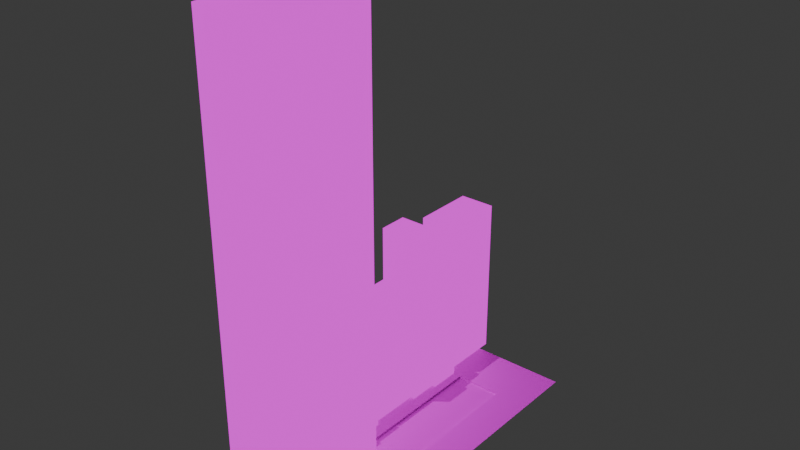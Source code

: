 # Source: City1.blend  (saved by Blender 4.2.66; exported with 4.5.12 LTS)
import bpy
from mathutils import Matrix  # noqa: F401  (used for matrix-valued properties, if any)

bpy.ops.wm.read_factory_settings(use_empty=True)
scene = bpy.context.scene
scene.name = 'Scene'

# ---- collections
col_collection = bpy.data.collections.new('Collection'); scene.collection.children.link(col_collection)

# ---- images (referenced by path relative to the original .blend; pixels are not part of the script)
import os
ASSET_DIR = os.environ.get("B2B_ASSET_DIR", "")  # directory of the original .blend (textures are referenced by path, not embedded)
HERE = os.path.dirname(os.path.abspath(__file__))  # packed textures are extracted next to this script under _unpacked/

def load_image(name, relpath, width, height, colorspace="sRGB"):
    """Load a texture the original file referenced (path relative to the .blend, or extracted next to this script)."""
    p = next((c for c in (os.path.join(HERE, relpath), os.path.join(ASSET_DIR, relpath)) if relpath and os.path.exists(c)), "")
    if p:
        img = bpy.data.images.load(p, check_existing=True)
        img.name = name
    else:  # same state as the original file: an image datablock whose file is absent (Cycles renders it pink)
        img = bpy.data.images.new(name, width, height)
        img.source = "FILE"
        img.filepath = "//" + (relpath or name)
    img.colorspace_settings.name = colorspace
    return img
img_road_png = load_image('Road.png', 'Road.png', 1024, 1024, 'sRGB')
img_buildingsemission_png = load_image('BuildingsEmission.png', 'BuildingsEmission.png', 1024, 1024, 'sRGB')
img_door = load_image('Door', 'Door.png', 1024, 1024, 'sRGB')

# ---- materials (node trees are filled in below, after node groups)
mat_road = bpy.data.materials.new('Road')
mat_buildings = bpy.data.materials.new('Buildings')
mat_buildings.alpha_threshold = 0.0
mat_buildings.roughness = 0.5
mat_buildings.line_color = (0.0, 0.0, 0.0, 1.0)
mat_door = bpy.data.materials.new('Door')
mat_door.alpha_threshold = 0.0
mat_door.roughness = 0.5
mat_door.line_color = (0.0, 0.0, 0.0, 1.0)

# ---- material node trees
mat_road.use_nodes = True; mat_road.node_tree.nodes.clear()
_N = mat_road.node_tree.nodes; _L = mat_road.node_tree.links
n0 = _N.new('ShaderNodeBsdfPrincipled'); n0.name = 'Principled BSDF'; n0.location = (10, 300)
n1 = _N.new('ShaderNodeOutputMaterial'); n1.name = 'Material Output'; n1.location = (300, 300)
n2 = _N.new('ShaderNodeTexImage'); n2.name = 'Image Texture'; n2.location = (-508, 216)
n2.image = img_road_png
_L.new(n0.outputs[0], n1.inputs[0])
_L.new(n2.outputs[0], n0.inputs[0])
n1.is_active_output = True
mat_buildings.use_nodes = True; mat_buildings.node_tree.nodes.clear()
_N = mat_buildings.node_tree.nodes; _L = mat_buildings.node_tree.links
n0 = _N.new('ShaderNodeOutputMaterial'); n0.name = 'Material Output'; n0.location = (470, 300)
n1 = _N.new('ShaderNodeBsdfPrincipled'); n1.name = 'Principled BSDF'; n1.location = (-130, 859)
n1.inputs[0].default_value = (0.1, 0.1, 0.1, 1.0)
n1.inputs[3].default_value = 1.45
n2 = _N.new('ShaderNodeEmission'); n2.name = 'Emission'; n2.location = (-98, -110)
n3 = _N.new('ShaderNodeTexImage'); n3.name = 'Image Texture.001'; n3.location = (-468, 28)
n3.image = img_buildingsemission_png
n4 = _N.new('ShaderNodeVectorMath'); n4.name = 'Vector Math'; n4.location = (-105, 101)
n4.operation = 'LENGTH'
n5 = _N.new('ShaderNodeMixShader'); n5.name = 'Mix Shader'; n5.location = (290, 279)
_L.new(n5.outputs[0], n0.inputs[0])
_L.new(n3.outputs[0], n2.inputs[0])
_L.new(n3.outputs[0], n4.inputs[0])
_L.new(n1.outputs[0], n5.inputs[1])
_L.new(n4.outputs[1], n5.inputs[0])
_L.new(n2.outputs[0], n5.inputs[2])
n0.is_active_output = True
mat_door.use_nodes = True; mat_door.node_tree.nodes.clear()
_N = mat_door.node_tree.nodes; _L = mat_door.node_tree.links
n0 = _N.new('ShaderNodeOutputMaterial'); n0.name = 'Material Output'; n0.location = (470, 300)
n1 = _N.new('ShaderNodeBsdfPrincipled'); n1.name = 'Principled BSDF'; n1.location = (-130, 859)
n1.inputs[3].default_value = 1.45
n2 = _N.new('ShaderNodeTexImage'); n2.name = 'Image Texture'; n2.location = (-812, 665)
n2.image = img_door
_L.new(n2.outputs[0], n1.inputs[0])
_L.new(n1.outputs[0], n0.inputs[0])
n0.is_active_output = True

# ---- world
world_world = bpy.data.worlds.new('World'); scene.world = world_world
world_world.use_nodes = True; world_world.node_tree.nodes.clear()
_N = world_world.node_tree.nodes; _L = world_world.node_tree.links
n0 = _N.new('ShaderNodeOutputWorld'); n0.name = 'World Output'; n0.location = (300, 300)
n1 = _N.new('ShaderNodeBackground'); n1.name = 'Background'; n1.location = (10, 300)
n1.inputs[0].default_value = (0.05088, 0.05088, 0.05088, 1.0)
_L.new(n1.outputs[0], n0.inputs[0])
n0.is_active_output = True
world_world.color = (0.05088, 0.05088, 0.05088)
world_world.sun_shadow_jitter_overblur = 0.0

# ---- lights
light_sun = bpy.data.lights.new('Sun', 'SUN')
light_sun.energy = 1.0

# ---- meshes
me_plane = bpy.data.meshes.new('Plane')
me_plane.from_pydata([(-10.0, -51.0, 1.0), (20.0, -51.0, 1.0), (-10.0, 50.0, 1.0), (20.0, 50.0, 1.0), (-34.22, -99.97, 1.0), (34.22, -99.97, 1.0), (-34.22, 73.42, 1.0), (34.22, 73.42, 1.0), (-6.667, -46.92, 0.0), (-6.667, 45.92, 0.0), (16.67, -46.92, 0.0), (16.67, 45.92, 0.0), (-6.667, -46.92, 1.0), (-6.667, 45.92, 1.0), (16.67, -46.92, 1.0), (16.67, 45.92, 1.0)], [], [(1, 0, 4, 5), (3, 1, 5, 7), (2, 3, 7, 6), (12, 0, 1, 14), (2, 13, 15, 3), (15, 14, 1, 3), (0, 2, 6, 4), (13, 2, 0, 12), (9, 8, 10, 11), (8, 9, 13, 12), (11, 10, 14, 15), (10, 8, 12, 14), (9, 11, 15, 13)])
_uv = me_plane.uv_layers.new(name='UVMap')
_uv.uv.foreach_set('vector', [0.3127, 0.2824, 0.1397, 0.2824, 0.0, 0.0, 0.3947, 0.0, 0.3127, 0.8649, 0.3127, 0.2824, 0.3947, 0.0, 0.3947, 1.0, 0.1397, 0.8649, 0.3127, 0.8649, 0.3947, 1.0, 0.0, 1.0, 0.1589, 0.306, 0.1397, 0.2824, 0.3127, 0.2824, 0.2935, 0.306, 0.1397, 0.8649, 0.1589, 0.8414, 0.2935, 0.8414, 0.3127, 0.8649, 0.2935, 0.8414, 0.2935, 0.306, 0.3127, 0.2824, 0.3127, 0.8649, 0.1397, 0.2824, 0.1397, 0.8649, 0.0, 1.0, 0.0, 0.0, 0.1589, 0.8414, 0.1397, 0.8649, 0.1397, 0.2824, 0.1589, 0.306, 0.3947, 0.5354, 0.3947, -8.109e-09, 0.5292, -1.087e-08, 0.5292, 0.5354, 0.535, -3.607e-09, 0.535, 0.5354, 0.5292, 0.5354, 0.5292, -4.043e-09, 0.5408, -3.172e-09, 0.5408, 0.5354, 0.535, 0.5354, 0.535, -3.607e-09, 0.5408, 0.5354, 0.5408, 0.67, 0.535, 0.67, 0.535, 0.5354, 0.5408, 0.67, 0.5408, 0.8045, 0.535, 0.8045, 0.535, 0.67])
me_plane.materials.append(mat_road)
me_plane.update()
me_cube_001 = bpy.data.meshes.new('Cube.001')
me_cube_001.from_pydata([(-22.0, -96.94, 1.0), (-22.0, -96.94, 227.0), (-22.0, -52.94, 1.0), (-22.0, -52.94, 227.0), (22.0, -96.94, 1.0), (22.0, -96.94, 227.0), (22.0, -52.94, 1.0), (22.0, -52.94, 227.0)], [], [(0, 1, 3, 2), (2, 3, 7, 6), (6, 7, 5, 4), (4, 5, 1, 0), (2, 6, 4, 0), (7, 3, 1, 5)])
_uv = me_cube_001.uv_layers.new(name='UVMap')
_uv.uv.foreach_set('vector', [0.2497, 0.8738, 0.2497, 0.3762, 0.3622, 0.3762, 0.3622, 0.8738, 0.3622, 0.8738, 0.3622, 0.3762, 0.4747, 0.3762, 0.4747, 0.8738, 0.4747, 0.8738, 0.4747, 0.3762, 0.5872, 0.3762, 0.5872, 0.8738, 0.5872, 0.8738, 0.5872, 0.3762, 0.6997, 0.3762, 0.6997, 0.8738, 0.0, 0.0, 0.25, 0.0, 0.25, 0.25, 0.0, 0.25, 0.5, 0.0, 0.75, 0.0, 0.75, 0.25, 0.5, 0.25])
me_cube_001.materials.append(mat_buildings)
me_cube_001.update()
me_cube_002 = bpy.data.meshes.new('Cube.002')
me_cube_002.from_pydata([(-30.0, -53.24, -1.0), (-30.0, -53.24, 0.8722), (-30.0, -30.0, -1.0), (-30.0, -30.0, 0.8722), (-12.51, -53.24, -1.0), (-12.51, -53.24, 0.8722), (-12.51, -30.0, -1.0), (-12.51, -30.0, 0.8722), (-30.0, -30.0, -1.0), (-30.0, -30.0, 0.2597), (-30.0, -12.42, -1.0), (-30.0, -12.42, 0.2597), (-10.0, -30.0, -1.0), (-10.0, -30.0, 0.2597), (-10.0, -12.42, -1.0), (-10.0, -12.42, 0.2597), (-30.0, -12.42, -1.0), (-30.0, -12.42, 0.5392), (-30.0, 15.15, -1.0), (-30.0, 15.15, 0.5392), (-12.19, -12.42, -1.0), (-12.19, -12.42, 0.5392), (-12.19, 15.15, -1.0), (-12.19, 15.15, 0.5392), (-30.0, 15.15, -1.0), (-30.0, 15.15, 1.242), (-30.0, 30.0, -1.0), (-30.0, 30.0, 1.242), (-10.0, 15.15, -1.0), (-10.0, 15.15, 1.242), (-10.0, 30.0, -1.0), (-10.0, 30.0, 1.242), (-30.0, 30.0, -1.0), (-30.0, 30.0, 0.6888), (-30.0, 45.84, -1.0), (-30.0, 45.84, 0.6888), (-8.296, 30.0, -1.0), (-8.296, 30.0, 0.6888), (-8.296, 45.84, -1.0), (-8.296, 45.84, 0.6888), (-30.0, 45.84, -1.0), (-30.0, 45.84, 1.082), (-30.0, 78.69, -1.0), (-30.0, 78.69, 1.082), (-11.69, 45.84, -1.0), (-11.69, 45.84, 1.082), (-11.69, 78.69, -1.0), (-11.69, 78.69, 1.082)], [], [(0, 1, 3, 2), (2, 3, 7, 6), (6, 7, 5, 4), (4, 5, 1, 0), (7, 3, 1, 5), (8, 9, 11, 10), (10, 11, 15, 14), (14, 15, 13, 12), (12, 13, 9, 8), (15, 11, 9, 13), (16, 17, 19, 18), (18, 19, 23, 22), (22, 23, 21, 20), (20, 21, 17, 16), (23, 19, 17, 21), (24, 25, 27, 26), (26, 27, 31, 30), (30, 31, 29, 28), (28, 29, 25, 24), (31, 27, 25, 29), (32, 33, 35, 34), (34, 35, 39, 38), (38, 39, 37, 36), (36, 37, 33, 32), (39, 35, 33, 37), (40, 41, 43, 42), (42, 43, 47, 46), (46, 47, 45, 44), (44, 45, 41, 40), (47, 43, 41, 45)])
_uv = me_cube_002.uv_layers.new(name='UVMap')
_uv.uv.foreach_set('vector', [0.495, 0.6639, 0.495, 0.8759, 0.5503, 0.8759, 0.5503, 0.6639, 0.25, 0.5194, 0.25, 0.71, 0.3053, 0.71, 0.3053, 0.5194, 0.5503, 0.6639, 0.5503, 0.8759, 0.495, 0.8759, 0.495, 0.6639, 0.3074, 0.7323, 0.3074, 0.9463, 0.2502, 0.9463, 0.2502, 0.7323, 0.1821, 0.06468, 0.1821, 0.1875, 0.0, 0.1875, 0.0, 0.06468, 0.5503, 0.6616, 0.5503, 0.8045, 0.5905, 0.8045, 0.5905, 0.6616, 0.2473, 0.283, 0.2473, 0.3996, 0.2888, 0.3996, 0.2888, 0.283, 0.5905, 0.6616, 0.5905, 0.8045, 0.5503, 0.8045, 0.5503, 0.6616, 0.1937, 0.5178, 0.1937, 0.6399, 0.1381, 0.6399, 0.1381, 0.5178, 0.3144, 0.07231, 0.3144, 0.1875, 0.1821, 0.1875, 0.1821, 0.07231, 0.5883, 0.6587, 0.5883, 0.8279, 0.6613, 0.8279, 0.6613, 0.6587, 0.3034, 0.5181, 0.3034, 0.6626, 0.3465, 0.6626, 0.3465, 0.5181, 0.6613, 0.6587, 0.6613, 0.8279, 0.5883, 0.8279, 0.5883, 0.6587, 0.1933, 0.2848, 0.1933, 0.4494, 0.1373, 0.4494, 0.1373, 0.2848, 0.5219, 0.08494, 0.5219, 0.1875, 0.3144, 0.1875, 0.3144, 0.08494, 0.6446, 0.6604, 0.6446, 0.9, 0.6807, 0.9, 0.6807, 0.6604, 0.1939, 0.7325, 0.1939, 0.97, 0.2486, 0.97, 0.2486, 0.7325, 0.6807, 0.6604, 0.6807, 0.9, 0.6446, 0.9, 0.6446, 0.6604, 0.1935, 0.7319, 0.1935, 0.9706, 0.1373, 0.9706, 0.1373, 0.7319, 0.6336, 0.07231, 0.6336, 0.1875, 0.5219, 0.1875, 0.5219, 0.07231, 0.6816, 0.6607, 0.6816, 0.8285, 0.7178, 0.8285, 0.7178, 0.6607, 0.1923, 0.2833, 0.1923, 0.4486, 0.2499, 0.4486, 0.2499, 0.2833, 0.7178, 0.6607, 0.7178, 0.8285, 0.6816, 0.8285, 0.6816, 0.6607, 0.3626, 0.2819, 0.3626, 0.4484, 0.3061, 0.4484, 0.3061, 0.2819, 0.7528, 0.0625, 0.7528, 0.1875, 0.6336, 0.1875, 0.6336, 0.0625, 0.7187, 0.6619, 0.7187, 0.876, 0.7944, 0.876, 0.7944, 0.6619, 0.1927, 0.4963, 0.1927, 0.7102, 0.2485, 0.7102, 0.2485, 0.4963, 0.7944, 0.6619, 0.7944, 0.876, 0.7187, 0.876, 0.7187, 0.6619, 0.362, 0.7309, 0.362, 0.9475, 0.3054, 0.9475, 0.3054, 0.7309, 1.0, 0.08204, 1.0, 0.1875, 0.7528, 0.1875, 0.7528, 0.08204])
me_cube_002.materials.append(mat_buildings)
me_cube_002.update()
me_cube_003 = bpy.data.meshes.new('Cube.003')
me_cube_003.from_pydata([(1.09, -52.99, 0.9467), (1.09, -52.99, 10.03), (1.09, -51.87, 0.9467), (1.09, -51.87, 10.03), (6.029, -52.99, 0.9467), (6.029, -52.99, 10.03), (6.029, -51.87, 0.9467), (6.029, -51.87, 10.03)], [], [(0, 1, 3, 2), (2, 3, 7, 6), (6, 7, 5, 4), (4, 5, 1, 0), (2, 6, 4, 0), (7, 3, 1, 5)])
_uv = me_cube_003.uv_layers.new(name='UVMap')
_uv.uv.foreach_set('vector', [0.7463, 0.6863, 0.7463, 0.0, 0.8309, 0.0, 0.8309, 0.6863, 1.802e-08, 0.6863, 1.802e-08, 0.0, 0.3732, 0.0, 0.3732, 0.6863, 0.8309, 0.6863, 0.8309, 0.0, 0.9154, 0.0, 0.9154, 0.6863, 0.3732, 0.6863, 0.3732, 0.0, 0.7463, 0.0, 0.7463, 0.6863, 1.0, 1.244e-08, 1.0, 0.3732, 0.9154, 0.3732, 0.9154, 6.06e-09, 1.0, 0.3732, 1.0, 0.7463, 0.9154, 0.7463, 0.9154, 0.3732])
me_cube_003.materials.append(mat_door)
me_cube_003.update()

# ---- objects
ob_road = bpy.data.objects.new('Road', me_plane)
ob_mainbuilding = bpy.data.objects.new('MainBuilding', me_cube_001)
ob_buildings = bpy.data.objects.new('Buildings', me_cube_002)
ob_sun = bpy.data.objects.new('Sun', light_sun)
ob_door = bpy.data.objects.new('Door', me_cube_003)

# ---- transforms, parenting, visibility, modifiers, constraints
ob_road.location = (0.0, 0.0, 0.0)
ob_mainbuilding.location = (0.0, 0.0, 0.0)
ob_buildings.location = (-2.127, 0.0, 41.5)
ob_buildings.scale = (1.0, 1.0, 40.0)
ob_sun.location = (0.0, 0.0, 0.0)
ob_sun.rotation_euler = (-0.02475, -0.1914, 0.7871)
ob_door.location = (0.0, 0.0, 0.0)

# ---- collection membership
col_collection.objects.link(ob_road)
col_collection.objects.link(ob_mainbuilding)
col_collection.objects.link(ob_buildings)
col_collection.objects.link(ob_sun)
col_collection.objects.link(ob_door)

# ---- scene / render settings (as saved in the file)
scene.frame_start = 1; scene.frame_end = 250; scene.frame_set(7)
scene.render.engine = 'BLENDER_EEVEE_NEXT'
bpy.context.view_layer.update()

# ---- added for rendering (the .blend has no active camera): camera
cam_auto = bpy.data.cameras.new('AutoCamera')
cam_auto.lens = 50.0
cam_auto.sensor_width = 36.0
cam_auto.clip_end = 4820.48
ob_auto_camera = bpy.data.objects.new('AutoCamera', cam_auto)
scene.collection.objects.link(ob_auto_camera)
ob_auto_camera.location = (274.672, -340.25, 333.238)
ob_auto_camera.rotation_euler = (1.09748, -7.21219e-08, 0.694738)
scene.camera = ob_auto_camera
bpy.context.view_layer.update()
